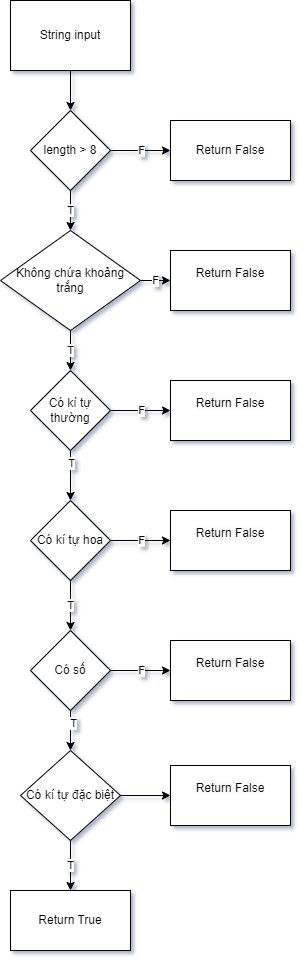

The diagram above was exported from draw.io. Its source (the exported page's mxGraphModel, read from the mxfile embedded in the PNG):
<mxGraphModel dx="1594" dy="945" grid="1" gridSize="10" guides="1" tooltips="1" connect="1" arrows="1" fold="1" page="1" pageScale="1" pageWidth="850" pageHeight="1100" math="0" shadow="0">
  <root>
    <mxCell id="0" />
    <mxCell id="1" parent="0" />
    <mxCell id="E9rfO_J2Shco80KUha1G-1" value="String input" style="rounded=0;whiteSpace=wrap;html=1;" vertex="1" parent="1">
      <mxGeometry x="280" y="20" width="120" height="70" as="geometry" />
    </mxCell>
    <mxCell id="E9rfO_J2Shco80KUha1G-2" value="" style="endArrow=classic;html=1;rounded=0;exitX=0.5;exitY=1;exitDx=0;exitDy=0;" edge="1" parent="1" source="E9rfO_J2Shco80KUha1G-1">
      <mxGeometry width="50" height="50" relative="1" as="geometry">
        <mxPoint x="400" y="340" as="sourcePoint" />
        <mxPoint x="340" y="130" as="targetPoint" />
      </mxGeometry>
    </mxCell>
    <mxCell id="E9rfO_J2Shco80KUha1G-3" value="length &amp;gt; 8" style="rhombus;whiteSpace=wrap;html=1;" vertex="1" parent="1">
      <mxGeometry x="300" y="130" width="80" height="80" as="geometry" />
    </mxCell>
    <mxCell id="E9rfO_J2Shco80KUha1G-4" value="F" style="endArrow=classic;html=1;rounded=0;exitX=1;exitY=0.5;exitDx=0;exitDy=0;" edge="1" parent="1" source="E9rfO_J2Shco80KUha1G-3">
      <mxGeometry width="50" height="50" relative="1" as="geometry">
        <mxPoint x="400" y="340" as="sourcePoint" />
        <mxPoint x="440" y="170" as="targetPoint" />
      </mxGeometry>
    </mxCell>
    <mxCell id="E9rfO_J2Shco80KUha1G-5" value="Return False" style="rounded=0;whiteSpace=wrap;html=1;" vertex="1" parent="1">
      <mxGeometry x="440" y="140" width="120" height="60" as="geometry" />
    </mxCell>
    <mxCell id="E9rfO_J2Shco80KUha1G-6" value="T" style="endArrow=classic;html=1;rounded=0;exitX=0.5;exitY=1;exitDx=0;exitDy=0;entryX=0.5;entryY=0;entryDx=0;entryDy=0;" edge="1" parent="1" target="E9rfO_J2Shco80KUha1G-7">
      <mxGeometry width="50" height="50" relative="1" as="geometry">
        <mxPoint x="340" y="210" as="sourcePoint" />
        <mxPoint x="340" y="260" as="targetPoint" />
      </mxGeometry>
    </mxCell>
    <mxCell id="E9rfO_J2Shco80KUha1G-7" value="Không chứa khoảng trắng" style="rhombus;whiteSpace=wrap;html=1;" vertex="1" parent="1">
      <mxGeometry x="270" y="250" width="140" height="100" as="geometry" />
    </mxCell>
    <mxCell id="E9rfO_J2Shco80KUha1G-8" value="F" style="endArrow=classic;html=1;rounded=0;exitX=1;exitY=0.5;exitDx=0;exitDy=0;" edge="1" parent="1" source="E9rfO_J2Shco80KUha1G-7">
      <mxGeometry width="50" height="50" relative="1" as="geometry">
        <mxPoint x="400" y="470" as="sourcePoint" />
        <mxPoint x="440" y="300" as="targetPoint" />
      </mxGeometry>
    </mxCell>
    <mxCell id="E9rfO_J2Shco80KUha1G-9" value="&#10;&lt;span style=&quot;color: rgb(0, 0, 0); font-family: Helvetica; font-size: 12px; font-style: normal; font-variant-ligatures: normal; font-variant-caps: normal; font-weight: 400; letter-spacing: normal; orphans: 2; text-align: center; text-indent: 0px; text-transform: none; widows: 2; word-spacing: 0px; -webkit-text-stroke-width: 0px; background-color: rgb(251, 251, 251); text-decoration-thickness: initial; text-decoration-style: initial; text-decoration-color: initial; float: none; display: inline !important;&quot;&gt;Return False&lt;/span&gt;&#10;&#10;" style="rounded=0;whiteSpace=wrap;html=1;" vertex="1" parent="1">
      <mxGeometry x="440" y="270" width="120" height="60" as="geometry" />
    </mxCell>
    <mxCell id="E9rfO_J2Shco80KUha1G-10" value="T" style="endArrow=classic;html=1;rounded=0;" edge="1" parent="1">
      <mxGeometry width="50" height="50" relative="1" as="geometry">
        <mxPoint x="340" y="350" as="sourcePoint" />
        <mxPoint x="340" y="390" as="targetPoint" />
      </mxGeometry>
    </mxCell>
    <mxCell id="E9rfO_J2Shco80KUha1G-11" value="Có kí tự thường" style="rhombus;whiteSpace=wrap;html=1;" vertex="1" parent="1">
      <mxGeometry x="300" y="390" width="80" height="80" as="geometry" />
    </mxCell>
    <mxCell id="E9rfO_J2Shco80KUha1G-12" value="F" style="endArrow=classic;html=1;rounded=0;exitX=1;exitY=0.5;exitDx=0;exitDy=0;" edge="1" parent="1" source="E9rfO_J2Shco80KUha1G-11">
      <mxGeometry width="50" height="50" relative="1" as="geometry">
        <mxPoint x="400" y="600" as="sourcePoint" />
        <mxPoint x="440" y="430" as="targetPoint" />
      </mxGeometry>
    </mxCell>
    <mxCell id="E9rfO_J2Shco80KUha1G-13" value="&#10;&lt;span style=&quot;color: rgb(0, 0, 0); font-family: Helvetica; font-size: 12px; font-style: normal; font-variant-ligatures: normal; font-variant-caps: normal; font-weight: 400; letter-spacing: normal; orphans: 2; text-align: center; text-indent: 0px; text-transform: none; widows: 2; word-spacing: 0px; -webkit-text-stroke-width: 0px; background-color: rgb(251, 251, 251); text-decoration-thickness: initial; text-decoration-style: initial; text-decoration-color: initial; float: none; display: inline !important;&quot;&gt;Return False&lt;/span&gt;&#10;&#10;" style="rounded=0;whiteSpace=wrap;html=1;" vertex="1" parent="1">
      <mxGeometry x="440" y="400" width="120" height="60" as="geometry" />
    </mxCell>
    <mxCell id="E9rfO_J2Shco80KUha1G-14" value="" style="endArrow=classic;html=1;rounded=0;exitX=0.5;exitY=1;exitDx=0;exitDy=0;" edge="1" parent="1">
      <mxGeometry width="50" height="50" relative="1" as="geometry">
        <mxPoint x="340" y="470" as="sourcePoint" />
        <mxPoint x="340" y="520" as="targetPoint" />
      </mxGeometry>
    </mxCell>
    <mxCell id="E9rfO_J2Shco80KUha1G-27" value="T" style="edgeLabel;html=1;align=center;verticalAlign=middle;resizable=0;points=[];" vertex="1" connectable="0" parent="E9rfO_J2Shco80KUha1G-14">
      <mxGeometry x="-0.536" relative="1" as="geometry">
        <mxPoint as="offset" />
      </mxGeometry>
    </mxCell>
    <mxCell id="E9rfO_J2Shco80KUha1G-15" value="Có kí tự hoa" style="rhombus;whiteSpace=wrap;html=1;" vertex="1" parent="1">
      <mxGeometry x="300" y="520" width="80" height="80" as="geometry" />
    </mxCell>
    <mxCell id="E9rfO_J2Shco80KUha1G-16" value="F" style="endArrow=classic;html=1;rounded=0;exitX=1;exitY=0.5;exitDx=0;exitDy=0;" edge="1" parent="1" source="E9rfO_J2Shco80KUha1G-15">
      <mxGeometry width="50" height="50" relative="1" as="geometry">
        <mxPoint x="400" y="730" as="sourcePoint" />
        <mxPoint x="440" y="560" as="targetPoint" />
      </mxGeometry>
    </mxCell>
    <mxCell id="E9rfO_J2Shco80KUha1G-17" value="&#10;&lt;span style=&quot;color: rgb(0, 0, 0); font-family: Helvetica; font-size: 12px; font-style: normal; font-variant-ligatures: normal; font-variant-caps: normal; font-weight: 400; letter-spacing: normal; orphans: 2; text-align: center; text-indent: 0px; text-transform: none; widows: 2; word-spacing: 0px; -webkit-text-stroke-width: 0px; background-color: rgb(251, 251, 251); text-decoration-thickness: initial; text-decoration-style: initial; text-decoration-color: initial; float: none; display: inline !important;&quot;&gt;Return False&lt;/span&gt;&#10;&#10;" style="rounded=0;whiteSpace=wrap;html=1;" vertex="1" parent="1">
      <mxGeometry x="440" y="530" width="120" height="60" as="geometry" />
    </mxCell>
    <mxCell id="E9rfO_J2Shco80KUha1G-18" value="T" style="endArrow=classic;html=1;rounded=0;exitX=0.5;exitY=1;exitDx=0;exitDy=0;" edge="1" parent="1">
      <mxGeometry width="50" height="50" relative="1" as="geometry">
        <mxPoint x="340" y="600" as="sourcePoint" />
        <mxPoint x="340" y="650" as="targetPoint" />
      </mxGeometry>
    </mxCell>
    <mxCell id="E9rfO_J2Shco80KUha1G-19" value="Có số" style="rhombus;whiteSpace=wrap;html=1;" vertex="1" parent="1">
      <mxGeometry x="300" y="650" width="80" height="80" as="geometry" />
    </mxCell>
    <mxCell id="E9rfO_J2Shco80KUha1G-20" value="F" style="endArrow=classic;html=1;rounded=0;exitX=1;exitY=0.5;exitDx=0;exitDy=0;" edge="1" parent="1" source="E9rfO_J2Shco80KUha1G-19">
      <mxGeometry width="50" height="50" relative="1" as="geometry">
        <mxPoint x="400" y="860" as="sourcePoint" />
        <mxPoint x="440" y="690" as="targetPoint" />
      </mxGeometry>
    </mxCell>
    <mxCell id="E9rfO_J2Shco80KUha1G-21" value="&#10;&lt;span style=&quot;color: rgb(0, 0, 0); font-family: Helvetica; font-size: 12px; font-style: normal; font-variant-ligatures: normal; font-variant-caps: normal; font-weight: 400; letter-spacing: normal; orphans: 2; text-align: center; text-indent: 0px; text-transform: none; widows: 2; word-spacing: 0px; -webkit-text-stroke-width: 0px; background-color: rgb(251, 251, 251); text-decoration-thickness: initial; text-decoration-style: initial; text-decoration-color: initial; float: none; display: inline !important;&quot;&gt;Return False&lt;/span&gt;&#10;&#10;" style="rounded=0;whiteSpace=wrap;html=1;" vertex="1" parent="1">
      <mxGeometry x="440" y="660" width="120" height="60" as="geometry" />
    </mxCell>
    <mxCell id="E9rfO_J2Shco80KUha1G-22" value="" style="endArrow=classic;html=1;rounded=0;exitX=0.5;exitY=1;exitDx=0;exitDy=0;entryX=0.5;entryY=0;entryDx=0;entryDy=0;" edge="1" parent="1" target="E9rfO_J2Shco80KUha1G-23">
      <mxGeometry width="50" height="50" relative="1" as="geometry">
        <mxPoint x="340" y="730" as="sourcePoint" />
        <mxPoint x="340" y="780" as="targetPoint" />
      </mxGeometry>
    </mxCell>
    <mxCell id="E9rfO_J2Shco80KUha1G-26" value="T" style="edgeLabel;html=1;align=center;verticalAlign=middle;resizable=0;points=[];" vertex="1" connectable="0" parent="E9rfO_J2Shco80KUha1G-22">
      <mxGeometry x="-0.416" y="2" relative="1" as="geometry">
        <mxPoint as="offset" />
      </mxGeometry>
    </mxCell>
    <mxCell id="E9rfO_J2Shco80KUha1G-23" value="Có kí tự đặc biệt" style="rhombus;whiteSpace=wrap;html=1;" vertex="1" parent="1">
      <mxGeometry x="290" y="770" width="100" height="90" as="geometry" />
    </mxCell>
    <mxCell id="E9rfO_J2Shco80KUha1G-25" value="&#10;&lt;span style=&quot;color: rgb(0, 0, 0); font-family: Helvetica; font-size: 12px; font-style: normal; font-variant-ligatures: normal; font-variant-caps: normal; font-weight: 400; letter-spacing: normal; orphans: 2; text-align: center; text-indent: 0px; text-transform: none; widows: 2; word-spacing: 0px; -webkit-text-stroke-width: 0px; background-color: rgb(251, 251, 251); text-decoration-thickness: initial; text-decoration-style: initial; text-decoration-color: initial; float: none; display: inline !important;&quot;&gt;Return False&lt;/span&gt;&#10;&#10;" style="rounded=0;whiteSpace=wrap;html=1;" vertex="1" parent="1">
      <mxGeometry x="440" y="785" width="120" height="60" as="geometry" />
    </mxCell>
    <mxCell id="E9rfO_J2Shco80KUha1G-28" value="T" style="endArrow=classic;html=1;rounded=0;exitX=0.5;exitY=1;exitDx=0;exitDy=0;" edge="1" parent="1">
      <mxGeometry width="50" height="50" relative="1" as="geometry">
        <mxPoint x="340" y="860" as="sourcePoint" />
        <mxPoint x="340" y="910" as="targetPoint" />
      </mxGeometry>
    </mxCell>
    <mxCell id="E9rfO_J2Shco80KUha1G-34" value="Return True" style="rounded=0;whiteSpace=wrap;html=1;" vertex="1" parent="1">
      <mxGeometry x="280" y="910" width="120" height="60" as="geometry" />
    </mxCell>
    <mxCell id="E9rfO_J2Shco80KUha1G-37" value="" style="endArrow=classic;html=1;rounded=0;exitX=1;exitY=0.5;exitDx=0;exitDy=0;entryX=0;entryY=0.5;entryDx=0;entryDy=0;" edge="1" parent="1" source="E9rfO_J2Shco80KUha1G-23" target="E9rfO_J2Shco80KUha1G-25">
      <mxGeometry width="50" height="50" relative="1" as="geometry">
        <mxPoint x="520" y="650" as="sourcePoint" />
        <mxPoint x="570" y="600" as="targetPoint" />
      </mxGeometry>
    </mxCell>
  </root>
</mxGraphModel>